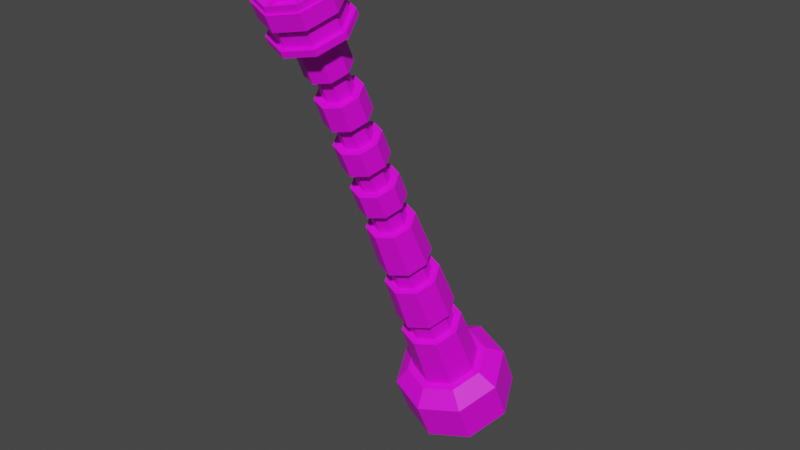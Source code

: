 # Source: settingsObject.blend  (saved by Blender 4.3.34; exported with 4.5.12 LTS)
import bpy
from mathutils import Matrix  # noqa: F401  (used for matrix-valued properties, if any)

bpy.ops.wm.read_factory_settings(use_empty=True)
scene = bpy.context.scene
scene.name = 'Scene'

# ---- collections
col_collection = bpy.data.collections.new('Collection'); scene.collection.children.link(col_collection)

# ---- images (referenced by path relative to the original .blend; pixels are not part of the script)
import os
ASSET_DIR = os.environ.get("B2B_ASSET_DIR", "")  # directory of the original .blend (textures are referenced by path, not embedded)
HERE = os.path.dirname(os.path.abspath(__file__))  # packed textures are extracted next to this script under _unpacked/

def load_image(name, relpath, width, height, colorspace="sRGB"):
    """Load a texture the original file referenced (path relative to the .blend, or extracted next to this script)."""
    p = next((c for c in (os.path.join(HERE, relpath), os.path.join(ASSET_DIR, relpath)) if relpath and os.path.exists(c)), "")
    if p:
        img = bpy.data.images.load(p, check_existing=True)
        img.name = name
    else:  # same state as the original file: an image datablock whose file is absent (Cycles renders it pink)
        img = bpy.data.images.new(name, width, height)
        img.source = "FILE"
        img.filepath = "//" + (relpath or name)
    img.colorspace_settings.name = colorspace
    return img
img_fullcoloratlas_png_001 = load_image('fullColorAtlas.png.001', 'texture/fullColorAtlas.png', 1024, 1024, 'sRGB')

# ---- materials (node trees are filled in below, after node groups)
mat_gc = bpy.data.materials.new('gc')

# ---- node groups
ng_smooth_by_angle_001 = bpy.data.node_groups.new('Smooth by Angle.001', 'GeometryNodeTree')
_s = ng_smooth_by_angle_001.interface.new_socket(name='Mesh', in_out='OUTPUT', socket_type='NodeSocketGeometry')
_s = ng_smooth_by_angle_001.interface.new_socket(name='Mesh', in_out='INPUT', socket_type='NodeSocketGeometry')
_s = ng_smooth_by_angle_001.interface.new_socket(name='Angle', in_out='INPUT', socket_type='NodeSocketFloat')
_s.subtype = 'ANGLE'
_s.default_value = 0.5236
_s.min_value = 0.0
_s.max_value = 3.142
_s.description = 'Maximum face angle for smooth edges'
_s = ng_smooth_by_angle_001.interface.new_socket(name='Ignore Sharpness', in_out='INPUT', socket_type='NodeSocketBool')
_s.force_non_field = True
ng_smooth_by_angle_001.description = 'Set the sharpness of mesh edges based on the angle between the neighboring faces'
ng_smooth_by_angle_001.is_modifier = True
_N = ng_smooth_by_angle_001.nodes; _L = ng_smooth_by_angle_001.links
n0 = _N.new('GeometryNodeSetShadeSmooth'); n0.name = 'Set Shade Smooth'; n0.location = (120, -80)
n0.domain = 'EDGE'
n1 = _N.new('GeometryNodeSetShadeSmooth'); n1.name = 'Set Shade Smooth.001'; n1.location = (300, -80)
n2 = _N.new('NodeGroupOutput'); n2.name = 'Group Output'; n2.location = (480, -80)
n3 = _N.new('GeometryNodeInputMeshEdgeAngle'); n3.name = 'Edge Angle'; n3.location = (-440, -240)
n4 = _N.new('NodeGroupInput'); n4.name = 'Group Input'; n4.location = (-80, -80)
n5 = _N.new('GeometryNodeInputEdgeSmooth'); n5.name = 'Is Edge Smooth'; n5.location = (-260, -120)
n6 = _N.new('GeometryNodeInputShadeSmooth'); n6.name = 'Is Shade Smooth'; n6.location = (-440, -397)
n7 = _N.new('FunctionNodeCompare'); n7.name = 'Compare'; n7.location = (-260, -260)
n7.operation = 'LESS_EQUAL'
n7.inputs[6].default_value = (0.0, 0.0, 0.0, 0.0)
n7.inputs[7].default_value = (0.0, 0.0, 0.0, 0.0)
n8 = _N.new('FunctionNodeBooleanMath'); n8.name = 'Boolean Math.001'; n8.location = (-80, -260)
n9 = _N.new('NodeGroupInput'); n9.name = 'Group Input.001'; n9.location = (-440, -329)
n10 = _N.new('NodeGroupInput'); n10.name = 'Group Input.002'; n10.location = (-259, -189)
n11 = _N.new('FunctionNodeBooleanMath'); n11.name = 'Boolean Math'; n11.location = (-80, -149)
n11.operation = 'OR'
n12 = _N.new('FunctionNodeBooleanMath'); n12.name = 'Boolean Math.002'; n12.location = (-260, -380)
n12.operation = 'OR'
n13 = _N.new('NodeGroupInput'); n13.name = 'Group Input.003'; n13.location = (-440, -460)
_L.new(n3.outputs[0], n7.inputs[0])
_L.new(n1.outputs[0], n2.inputs[0])
_L.new(n9.outputs[1], n7.inputs[1])
_L.new(n7.outputs[0], n8.inputs[0])
_L.new(n4.outputs[0], n0.inputs[0])
_L.new(n0.outputs[0], n1.inputs[0])
_L.new(n8.outputs[0], n0.inputs[2])
_L.new(n10.outputs[2], n11.inputs[1])
_L.new(n5.outputs[0], n11.inputs[0])
_L.new(n11.outputs[0], n0.inputs[1])
_L.new(n13.outputs[2], n12.inputs[1])
_L.new(n6.outputs[0], n12.inputs[0])
_L.new(n12.outputs[0], n8.inputs[1])
n2.is_active_output = True

# ---- material node trees
mat_gc.use_nodes = True; mat_gc.node_tree.nodes.clear()
_N = mat_gc.node_tree.nodes; _L = mat_gc.node_tree.links
n0 = _N.new('ShaderNodeBsdfPrincipled'); n0.name = 'Principled BSDF'; n0.location = (10, 300)
n0.distribution = 'GGX'
n0.subsurface_method = 'RANDOM_WALK_SKIN'
n0.inputs[3].default_value = 1.45
n0.inputs[27].default_value = (0.0, 0.0, 0.0, 1.0)
n0.inputs[28].default_value = 1.0
n1 = _N.new('ShaderNodeOutputMaterial'); n1.name = 'Material Output'; n1.location = (300, 300)
n2 = _N.new('ShaderNodeTexImage'); n2.name = 'Image Texture'; n2.location = (-383, 258)
n2.image = img_fullcoloratlas_png_001
n2.interpolation = 'Closest'
_L.new(n0.outputs[0], n1.inputs[0])
_L.new(n2.outputs[0], n0.inputs[0])
n1.is_active_output = True

# ---- world
world_world = bpy.data.worlds.new('World'); scene.world = world_world
world_world.use_nodes = True; world_world.node_tree.nodes.clear()
_N = world_world.node_tree.nodes; _L = world_world.node_tree.links
n0 = _N.new('ShaderNodeOutputWorld'); n0.name = 'World Output'; n0.location = (300, 300)
n1 = _N.new('ShaderNodeBackground'); n1.name = 'Background'; n1.location = (10, 300)
n1.inputs[0].default_value = (0.05088, 0.05088, 0.05088, 1.0)
_L.new(n1.outputs[0], n0.inputs[0])
n0.is_active_output = True
world_world.color = (0.05088, 0.05088, 0.05088)
world_world.use_sun_shadow = False
world_world.sun_shadow_jitter_overblur = 0.0

# ---- meshes
me_cylinder_009 = bpy.data.meshes.new('Cylinder.009')
me_cylinder_009.from_pydata([(0.02169, 0.01975, 0.008961), (0.02169, -0.01975, -0.008961), (-0.02169, -0.01975, -0.008961), (-0.02169, 0.01975, 0.008961), (0.03067, -1.192e-07, 0.0), (-0.03067, 1.192e-07, 1.192e-07), (-9.375e-08, -0.02793, -0.01267), (9.385e-08, 0.02793, 0.01267), (0.01783, -0.01373, 0.03027), (0.01261, -0.02521, 0.02506), (-0.01783, -0.01373, 0.03027), (-0.01261, -0.002255, 0.03548), (-4.977e-08, -0.02997, 0.02291), (-0.01261, -0.02521, 0.02506), (5.927e-08, 0.002499, 0.03764), (0.01261, -0.002255, 0.03548), (-0.005521, -0.07182, 0.1717), (-0.005627, -0.06616, 0.1594), (0.005096, -0.09455, 0.2207), (0.005202, -0.08889, 0.2085), (0.005308, -0.08319, 0.1962), (0.005414, -0.07753, 0.184), (0.005521, -0.07182, 0.1717), (0.005627, -0.06616, 0.1594), (0.007629, -0.1007, 0.2403), (-0.007629, -0.1007, 0.2403), (-2.003e-07, -0.1174, 0.2327), (0.01079, -0.1076, 0.2372), (-1.343e-07, -0.09778, 0.2416), (-0.007629, -0.1145, 0.234), (0.007628, -0.1145, 0.234), (-0.01079, -0.1076, 0.2372), (0.01364, -0.09522, 0.2429), (0.01351, -0.1019, 0.2573), (-0.01364, -0.09522, 0.2429), (-0.01351, -0.1019, 0.2573), (0.01911, -0.1142, 0.2517), (0.01351, -0.1265, 0.2461), (-0.01911, -0.1142, 0.2517), (-2.398e-07, -0.1316, 0.2438), (-0.01351, -0.1265, 0.2461), (-1.446e-07, -0.0968, 0.2596), (-2.32e-07, -0.1252, 0.2293), (0.01929, -0.1076, 0.2372), (-1.285e-07, -0.09008, 0.2452), (-0.01364, -0.1201, 0.2316), (0.01364, -0.1201, 0.2316), (-0.01929, -0.1076, 0.2372), (0.01184, -0.0982, 0.2451), (0.01177, -0.1021, 0.2536), (-1.452e-07, -0.09769, 0.2556), (-1.358e-07, -0.09373, 0.2471), (-0.01184, -0.0982, 0.2451), (-0.01177, -0.1021, 0.2536), (-0.01664, -0.1128, 0.2487), (-0.01674, -0.109, 0.2402), (0.01354, -0.1005, 0.2543), (0.01361, -0.0966, 0.2458), (-0.01354, -0.1005, 0.2543), (-0.01361, -0.0966, 0.2458), (-2.382e-07, -0.1303, 0.2408), (-2.336e-07, -0.1265, 0.2323), (0.01915, -0.1129, 0.2487), (0.01925, -0.109, 0.2402), (-1.318e-07, -0.09146, 0.2482), (-1.413e-07, -0.09542, 0.2566), (-0.01361, -0.1214, 0.2346), (-0.01354, -0.1252, 0.2431), (0.01361, -0.1214, 0.2346), (0.01354, -0.1252, 0.2431), (-0.01925, -0.109, 0.2402), (-0.01915, -0.1129, 0.2487), (-0.01184, -0.1198, 0.2353), (-0.01177, -0.1236, 0.2438), (0.01184, -0.1198, 0.2353), (0.01177, -0.1236, 0.2438), (-2.331e-07, -0.128, 0.2418), (-2.281e-07, -0.1242, 0.2333), (0.01664, -0.1128, 0.2487), (0.01674, -0.109, 0.2402), (-0.0128, -0.1279, 0.2509), (-0.0181, -0.1163, 0.2562), (0.0128, -0.1046, 0.2615), (0.0181, -0.1163, 0.2562), (0.0128, -0.1279, 0.2509), (-0.0128, -0.1046, 0.2615), (-2.38e-07, -0.1327, 0.2488), (-1.472e-07, -0.09977, 0.2637), (0.01911, -0.1163, 0.2562), (0.01351, -0.1286, 0.2507), (-0.01911, -0.1163, 0.2562), (-0.01351, -0.104, 0.2618), (-2.409e-07, -0.1337, 0.2484), (-0.01351, -0.1286, 0.2507), (-1.457e-07, -0.09886, 0.2641), (0.01351, -0.104, 0.2618), (0.01061, -0.1177, 0.2594), (0.007504, -0.1245, 0.2563), (-0.01061, -0.1177, 0.2594), (-0.007504, -0.1108, 0.2625), (-2.136e-07, -0.1273, 0.255), (-0.007504, -0.1245, 0.2563), (-1.487e-07, -0.108, 0.2638), (0.007504, -0.1108, 0.2625), (-1.813e-07, -0.1177, 0.2594), (-0.0128, -0.1294, 0.2542), (-0.0181, -0.1177, 0.2594), (0.0128, -0.1061, 0.2647), (0.0181, -0.1177, 0.2594), (-2.388e-07, -0.1342, 0.252), (0.0128, -0.1294, 0.2542), (-1.479e-07, -0.1012, 0.2669), (-0.0128, -0.1061, 0.2647), (0.01111, -0.1184, 0.2591), (0.008379, -0.1244, 0.2564), (0.01254, -0.1282, 0.2547), (0.01699, -0.1184, 0.2591), (0.007329, -0.1253, 0.2559), (0.0007421, -0.1278, 0.2548), (0.0007421, -0.1332, 0.2524), (0.01149, -0.1291, 0.2543), (-0.0007425, -0.117, 0.2597), (-0.0007425, -0.109, 0.2633), (-0.006936, -0.1114, 0.2622), (-0.009501, -0.117, 0.2597), (-0.0007426, -0.1263, 0.2554), (-0.0007425, -0.1184, 0.2591), (-0.009501, -0.1184, 0.2591), (-0.006936, -0.124, 0.2565), (0.006935, -0.124, 0.2565), (0.009501, -0.1184, 0.2591), (0.0007422, -0.1184, 0.2591), (0.0007421, -0.1263, 0.2554), (0.009501, -0.117, 0.2597), (0.006935, -0.1114, 0.2622), (0.0007422, -0.109, 0.2633), (0.0007422, -0.117, 0.2597), (-0.00838, -0.1244, 0.2564), (-0.01111, -0.1184, 0.2591), (-0.01699, -0.1184, 0.2591), (-0.01254, -0.1282, 0.2547), (0.008379, -0.111, 0.2624), (0.01111, -0.117, 0.2597), (0.01699, -0.117, 0.2597), (0.01254, -0.1072, 0.2642), (-0.00733, -0.1101, 0.2628), (-0.0007425, -0.1076, 0.264), (-0.0007425, -0.1022, 0.2665), (-0.01149, -0.1063, 0.2646), (-0.01111, -0.117, 0.2597), (-0.00838, -0.111, 0.2624), (-0.01254, -0.1072, 0.2642), (-0.01699, -0.117, 0.2597), (-0.0007426, -0.1278, 0.2548), (-0.00733, -0.1253, 0.2559), (-0.01149, -0.1291, 0.2543), (-0.0007426, -0.1332, 0.2524), (0.0007422, -0.1076, 0.264), (0.007329, -0.1101, 0.2628), (0.01149, -0.1063, 0.2646), (0.0007422, -0.1022, 0.2665), (0.01114, -0.1173, 0.2567), (0.008407, -0.1233, 0.254), (0.01702, -0.1173, 0.2568), (0.01257, -0.1271, 0.2524), (0.007341, -0.1243, 0.2536), (0.0007536, -0.1268, 0.2525), (0.0115, -0.1281, 0.2519), (0.0007536, -0.1322, 0.2501), (-0.0007425, -0.108, 0.261), (-0.0007425, -0.116, 0.2574), (-0.009501, -0.116, 0.2574), (-0.006936, -0.1103, 0.2599), (-0.0007425, -0.1173, 0.2567), (-0.0007426, -0.1253, 0.2531), (-0.006936, -0.1229, 0.2542), (-0.009501, -0.1173, 0.2567), (0.009501, -0.1173, 0.2567), (0.006935, -0.1229, 0.2542), (0.0007422, -0.1253, 0.2531), (0.0007422, -0.1173, 0.2567), (0.006936, -0.1103, 0.2599), (0.009501, -0.116, 0.2574), (0.0007422, -0.116, 0.2574), (0.0007422, -0.108, 0.261), (-0.008407, -0.1233, 0.254), (-0.01114, -0.1173, 0.2567), (-0.01257, -0.1271, 0.2524), (-0.01702, -0.1173, 0.2568), (0.008407, -0.1099, 0.2601), (0.01114, -0.1159, 0.2574), (0.01257, -0.1062, 0.2619), (0.01702, -0.116, 0.2574), (-0.007341, -0.109, 0.2605), (-0.0007539, -0.1065, 0.2617), (-0.0115, -0.1052, 0.2623), (-0.0007539, -0.1012, 0.2642), (-0.01114, -0.1159, 0.2574), (-0.008407, -0.1099, 0.2601), (-0.01702, -0.116, 0.2574), (-0.01257, -0.1062, 0.2619), (-0.000754, -0.1268, 0.2525), (-0.007341, -0.1243, 0.2536), (-0.000754, -0.1322, 0.2501), (-0.0115, -0.1281, 0.2519), (0.0007537, -0.1065, 0.2617), (0.007341, -0.109, 0.2605), (0.0007537, -0.1012, 0.2642), (0.0115, -0.1052, 0.2623), (-0.005202, -0.09837, 0.2042), (-0.005096, -0.1038, 0.2165), (-1.733e-07, -0.1058, 0.2156), (-1.62e-07, -0.1003, 0.2033), (-0.005414, -0.08739, 0.1795), (-0.005309, -0.09286, 0.1918), (-1.54e-07, -0.09486, 0.1909), (-1.428e-07, -0.08943, 0.1786), (-0.005627, -0.07641, 0.1548), (-0.005521, -0.08188, 0.1671), (-1.35e-07, -0.08396, 0.1662), (-1.239e-07, -0.07853, 0.1538), (0.005202, -0.09837, 0.2042), (0.005096, -0.1038, 0.2165), (0.007207, -0.09919, 0.2186), (0.007356, -0.09363, 0.2064), (0.005414, -0.08739, 0.1795), (0.005308, -0.09286, 0.1918), (0.007507, -0.08802, 0.194), (0.007657, -0.08246, 0.1817), (0.005627, -0.07641, 0.1548), (0.005521, -0.08188, 0.1671), (0.007808, -0.07685, 0.1694), (0.007957, -0.07129, 0.1571), (0.008514, -0.06009, 0.1324), (0.008109, -0.06565, 0.1447), (-1.053e-07, -0.06784, 0.1289), (-1.155e-07, -0.07304, 0.1413), (0.005734, -0.07087, 0.1423), (0.00602, -0.06557, 0.13), (-0.005734, -0.07087, 0.1423), (-0.006021, -0.06557, 0.13), (0.00602, -0.05461, 0.1349), (0.005734, -0.06043, 0.1471), (-5.494e-08, -0.05827, 0.148), (-4.51e-08, -0.05234, 0.136), (-0.00602, -0.05461, 0.1349), (-0.005734, -0.06043, 0.1471), (-0.00811, -0.06565, 0.1447), (-0.008514, -0.06009, 0.1324), (0.01191, -0.0657, 0.1448), (0.01232, -0.06014, 0.1325), (0.008425, -0.05803, 0.1483), (0.008711, -0.0522, 0.1361), (-4.266e-08, -0.04892, 0.1376), (-5.409e-08, -0.05485, 0.1497), (-0.008425, -0.05803, 0.1483), (-0.008711, -0.0522, 0.1361), (-1.27e-07, -0.07655, 0.1399), (-1.18e-07, -0.07136, 0.1275), (-0.008711, -0.06807, 0.1289), (-0.008425, -0.07337, 0.1413), (0.008711, -0.06807, 0.1289), (0.008425, -0.07337, 0.1413), (-0.01232, -0.06014, 0.1325), (-0.01192, -0.0657, 0.1448), (0.01116, -0.09365, 0.2064), (0.01101, -0.09921, 0.2187), (0.01146, -0.08248, 0.1818), (0.01131, -0.08804, 0.194), (0.01176, -0.0713, 0.1572), (0.01161, -0.07687, 0.1694), (-1.182e-07, -0.08918, 0.2232), (-1.076e-07, -0.08348, 0.211), (-9.686e-08, -0.07774, 0.1987), (-8.621e-08, -0.07204, 0.1865), (-7.548e-08, -0.06629, 0.1742), (-6.482e-08, -0.06059, 0.162), (-0.007788, -0.1063, 0.2154), (-0.007894, -0.1008, 0.2031), (-0.008001, -0.09533, 0.1907), (-0.008106, -0.08986, 0.1784), (-0.008213, -0.08435, 0.166), (-0.008319, -0.07888, 0.1537), (0.007788, -0.1063, 0.2154), (0.007894, -0.1008, 0.2031), (0.008, -0.09533, 0.1907), (0.008106, -0.08986, 0.1784), (0.008213, -0.08435, 0.166), (0.008319, -0.07888, 0.1537), (-0.01101, -0.09921, 0.2187), (-0.01116, -0.09365, 0.2064), (-0.01131, -0.08804, 0.194), (-0.01146, -0.08248, 0.1818), (-0.01161, -0.07687, 0.1694), (-0.01176, -0.0713, 0.1572), (0.008319, -0.06373, 0.1606), (0.008213, -0.06939, 0.1728), (0.008106, -0.07509, 0.1851), (0.008, -0.08075, 0.1973), (0.007894, -0.08646, 0.2097), (0.007788, -0.09212, 0.2219), (-0.008319, -0.06373, 0.1606), (-0.008213, -0.06939, 0.1728), (-0.008106, -0.07509, 0.1851), (-0.008001, -0.08075, 0.1973), (-0.007894, -0.08646, 0.2097), (-0.007788, -0.09212, 0.2219), (-1.368e-07, -0.08202, 0.1523), (-1.465e-07, -0.08745, 0.1646), (-1.563e-07, -0.09292, 0.177), (-1.661e-07, -0.09834, 0.1894), (-1.759e-07, -0.1038, 0.2018), (-1.856e-07, -0.1092, 0.2141), (0.01427, -0.04374, 0.09641), (0.01361, -0.0493, 0.1087), (0.01621, -0.02735, 0.06028), (0.01555, -0.03291, 0.07253), (-1.886e-08, -0.03691, 0.1143), (-6.646e-09, -0.03075, 0.1023), (1.715e-08, -0.01875, 0.07896), (2.937e-08, -0.01259, 0.06697), (-0.009621, -0.05806, 0.1047), (-0.01009, -0.05293, 0.09224), (-0.011, -0.04292, 0.06799), (-0.01146, -0.03779, 0.05554), (0.00962, -0.05806, 0.1047), (0.01009, -0.05293, 0.09224), (0.011, -0.04292, 0.06799), (0.01146, -0.03779, 0.05554), (-0.01361, -0.0493, 0.1087), (-0.01427, -0.04374, 0.09641), (-0.01555, -0.03291, 0.07253), (-0.01621, -0.02735, 0.06028), (0.01146, -0.01691, 0.06501), (0.011, -0.02289, 0.07707), (0.01009, -0.03456, 0.1006), (0.00962, -0.04054, 0.1126), (-0.01146, -0.01691, 0.06501), (-0.011, -0.02289, 0.07707), (-0.01009, -0.03456, 0.1006), (-0.009621, -0.04054, 0.1126), (-6.979e-08, -0.04211, 0.05358), (-7.797e-08, -0.04707, 0.06611), (-9.39e-08, -0.05673, 0.09052), (-1.021e-07, -0.06169, 0.103), (-7.649e-08, -0.06974, 0.1726), (-6.725e-08, -0.06404, 0.1604), (-0.005414, -0.07753, 0.184), (-0.005309, -0.08319, 0.1962), (-9.787e-08, -0.08119, 0.1971), (-8.864e-08, -0.07549, 0.1849), (-0.005202, -0.08889, 0.2085), (-0.005096, -0.09455, 0.2207), (-1.194e-07, -0.09263, 0.2216), (-1.103e-07, -0.08693, 0.2094), (-0.007808, -0.07685, 0.1694), (-0.007957, -0.07129, 0.1571), (-0.007507, -0.08802, 0.194), (-0.007657, -0.08246, 0.1817), (-0.007207, -0.09919, 0.2186), (-0.007357, -0.09363, 0.2064), (0.01241, -0.02727, 0.06011), (0.01175, -0.03283, 0.07236), (0.008307, -0.0404, 0.06893), (0.008774, -0.03526, 0.05648), (0.01046, -0.04367, 0.09624), (0.009803, -0.04922, 0.1085), (0.006932, -0.05554, 0.1056), (0.007398, -0.0504, 0.09318), (-5.017e-08, -0.03857, 0.05498), (-6.321e-08, -0.04353, 0.06751), (-0.008307, -0.0404, 0.06893), (-0.008774, -0.03526, 0.05648), (-8.259e-08, -0.05319, 0.09192), (-9.172e-08, -0.05815, 0.1044), (-0.006932, -0.05554, 0.1056), (-0.007398, -0.0504, 0.09318), (0.008774, -0.01928, 0.06373), (0.008307, -0.02527, 0.07579), (0.007398, -0.03693, 0.0993), (0.006932, -0.04291, 0.1114), (-0.008774, -0.01928, 0.06373), (-0.008307, -0.02527, 0.07579), (7.342e-09, -0.02213, 0.07721), (2.011e-08, -0.01597, 0.06523), (-0.007398, -0.03693, 0.0993), (-0.006932, -0.04291, 0.1114), (-1.986e-08, -0.0403, 0.1125), (-9.336e-09, -0.03414, 0.1006), (-0.01175, -0.03283, 0.07236), (-0.01241, -0.02727, 0.06011), (-0.009803, -0.04922, 0.1085), (-0.01046, -0.04367, 0.09624), (0.03067, -0.01038, 0.02287), (0.02187, -0.01373, 0.03027), (0.01547, -0.02782, 0.02388), (0.02169, -0.03013, 0.01391), (-0.03067, -0.01038, 0.02287), (-0.02187, -0.01373, 0.03027), (-0.01547, 0.0003501, 0.03666), (-0.02169, 0.009374, 0.03183), (-9.017e-08, -0.03831, 0.0102), (-6.213e-08, -0.03365, 0.02123), (-0.01547, -0.02782, 0.02388), (-0.02169, -0.03013, 0.01391), (9.743e-08, 0.01756, 0.03554), (7.165e-08, 0.006184, 0.03931), (0.01547, 0.00035, 0.03666), (0.02169, 0.009374, 0.03183)], [], [(4, 0, 408, 393), (407, 406, 14, 15), (395, 394, 8, 9), (2, 6, 401, 404), (399, 398, 10, 11), (7, 3, 400, 405), (398, 403, 13, 10), (406, 399, 11, 14), (402, 395, 9, 12), (403, 402, 12, 13), (394, 407, 15, 8), (28, 25, 34, 44), (26, 30, 46, 42), (6, 1, 396, 401), (5, 2, 404, 397), (0, 7, 405, 408), (3, 5, 397, 400), (40, 39, 92, 93), (36, 33, 95, 88), (31, 29, 45, 47), (39, 37, 89, 92), (24, 28, 44, 32), (35, 38, 90, 91), (255, 264, 294, 301), (251, 254, 276, 295), (283, 266, 27, 30), (257, 262, 288, 307), (340, 329, 263, 256), (262, 249, 269, 288), (260, 257, 307, 282), (314, 336, 252, 250), (304, 291, 290, 305), (273, 304, 305, 272), (279, 310, 311, 278), (310, 285, 284, 311), (298, 273, 272, 299), (270, 296, 297, 267), (291, 279, 278, 290), (268, 298, 299, 265), (47, 45, 66, 70), (42, 46, 68, 61), (32, 44, 64, 57), (34, 47, 70, 59), (45, 42, 61, 66), (54, 53, 52, 55), (43, 32, 57, 63), (44, 34, 59, 64), (27, 24, 32, 43), (33, 41, 94, 95), (38, 40, 93, 90), (29, 26, 42, 45), (41, 35, 91, 94), (30, 27, 43, 46), (37, 36, 88, 89), (25, 31, 47, 34), (60, 69, 37, 39), (58, 71, 38, 35), (71, 67, 40, 38), (46, 43, 63, 68), (65, 58, 35, 41), (62, 56, 33, 36), (67, 60, 39, 40), (69, 62, 36, 37), (61, 68, 74, 77), (66, 61, 77, 72), (60, 67, 73, 76), (65, 56, 49, 50), (69, 60, 76, 75), (63, 57, 48, 79), (59, 70, 55, 52), (70, 66, 72, 55), (56, 65, 41, 33), (50, 49, 48, 51), (73, 54, 55, 72), (75, 76, 77, 74), (53, 50, 51, 52), (49, 78, 79, 48), (76, 73, 72, 77), (78, 75, 74, 79), (57, 64, 51, 48), (62, 69, 75, 78), (58, 65, 50, 53), (68, 63, 79, 74), (71, 58, 53, 54), (64, 59, 52, 51), (67, 71, 54, 73), (56, 62, 78, 49), (80, 86, 109, 105), (83, 82, 107, 108), (86, 84, 110, 109), (85, 81, 106, 112), (82, 87, 111, 107), (81, 80, 105, 106), (87, 85, 112, 111), (84, 83, 108, 110), (83, 84, 89, 88), (81, 85, 91, 90), (86, 80, 93, 92), (87, 82, 95, 94), (82, 83, 88, 95), (80, 81, 90, 93), (84, 86, 92, 89), (85, 87, 94, 91), (142, 143, 192, 190), (124, 121, 170, 171), (144, 141, 189, 191), (115, 116, 163, 164), (135, 136, 183, 184), (121, 122, 169, 170), (155, 156, 203, 204), (141, 142, 190, 189), (114, 115, 164, 162), (134, 135, 184, 181), (154, 155, 204, 202), (116, 113, 161, 163), (96, 97, 114, 113), (97, 110, 115, 114), (110, 108, 116, 115), (108, 96, 113, 116), (97, 100, 118, 117), (100, 109, 119, 118), (109, 110, 120, 119), (110, 97, 117, 120), (104, 102, 122, 121), (102, 99, 123, 122), (99, 98, 124, 123), (98, 104, 121, 124), (100, 104, 126, 125), (104, 98, 127, 126), (98, 101, 128, 127), (101, 100, 125, 128), (97, 96, 130, 129), (96, 104, 131, 130), (104, 100, 132, 131), (100, 97, 129, 132), (96, 103, 134, 133), (103, 102, 135, 134), (102, 104, 136, 135), (104, 96, 133, 136), (101, 98, 138, 137), (98, 106, 139, 138), (106, 105, 140, 139), (105, 101, 137, 140), (103, 96, 142, 141), (96, 108, 143, 142), (108, 107, 144, 143), (107, 103, 141, 144), (99, 102, 146, 145), (102, 111, 147, 146), (111, 112, 148, 147), (112, 99, 145, 148), (98, 99, 150, 149), (99, 112, 151, 150), (112, 106, 152, 151), (106, 98, 149, 152), (100, 101, 154, 153), (101, 105, 155, 154), (105, 109, 156, 155), (109, 100, 153, 156), (102, 103, 158, 157), (103, 107, 159, 158), (107, 111, 160, 159), (111, 102, 157, 160), (161, 162, 164, 163), (165, 166, 168, 167), (170, 169, 172, 171), (174, 173, 176, 175), (178, 177, 180, 179), (182, 181, 184, 183), (185, 186, 188, 187), (189, 190, 192, 191), (193, 194, 196, 195), (197, 198, 200, 199), (201, 202, 204, 203), (205, 206, 208, 207), (122, 123, 172, 169), (149, 150, 198, 197), (129, 130, 177, 178), (143, 144, 191, 192), (123, 124, 171, 172), (152, 149, 197, 199), (132, 129, 178, 179), (150, 151, 200, 198), (130, 131, 180, 177), (157, 158, 206, 205), (137, 138, 186, 185), (151, 152, 199, 200), (117, 118, 166, 165), (131, 132, 179, 180), (160, 157, 205, 207), (140, 137, 185, 187), (120, 117, 165, 167), (158, 159, 208, 206), (138, 139, 188, 186), (118, 119, 168, 166), (145, 146, 194, 193), (159, 160, 207, 208), (125, 126, 173, 174), (139, 140, 187, 188), (119, 120, 167, 168), (148, 145, 193, 195), (128, 125, 174, 175), (146, 147, 196, 194), (126, 127, 176, 173), (153, 154, 202, 201), (133, 134, 181, 182), (147, 148, 195, 196), (113, 114, 162, 161), (127, 128, 175, 176), (156, 153, 201, 203), (136, 133, 182, 183), (336, 317, 253, 252), (271, 306, 25, 28), (266, 300, 24, 27), (344, 325, 261, 258), (312, 283, 30, 26), (293, 281, 280, 292), (325, 314, 250, 261), (287, 270, 267, 286), (285, 268, 265, 284), (317, 340, 256, 253), (277, 312, 26, 29), (296, 275, 274, 297), (264, 260, 282, 294), (306, 289, 31, 25), (308, 287, 286, 309), (329, 321, 259, 263), (281, 308, 309, 280), (289, 277, 29, 31), (254, 255, 301, 276), (275, 302, 303, 274), (300, 271, 28, 24), (321, 344, 258, 259), (316, 334, 335, 313), (302, 293, 292, 303), (334, 319, 318, 335), (8, 15, 333, 315), (342, 327, 326, 343), (10, 13, 324, 332), (9, 8, 315, 328), (327, 316, 313, 326), (331, 323, 322, 330), (15, 14, 320, 333), (338, 331, 330, 339), (12, 9, 328, 341), (13, 12, 341, 324), (323, 342, 343, 322), (14, 11, 337, 320), (319, 338, 339, 318), (247, 246, 245, 248), (11, 10, 332, 337), (332, 324, 372, 390), (288, 269, 232, 229), (267, 297, 21, 228), (342, 323, 371, 370), (298, 268, 227, 20), (279, 291, 357, 214), (323, 331, 389, 371), (270, 287, 230, 231), (294, 282, 217, 356), (326, 313, 365, 368), (343, 326, 368, 373), (269, 295, 23, 232), (325, 344, 374, 367), (261, 250, 233, 238), (296, 270, 231, 22), (281, 293, 355, 218), (314, 325, 367, 366), (341, 328, 364, 369), (249, 262, 237, 234), (311, 284, 221, 212), (327, 342, 370, 363), (259, 258, 235, 240), (278, 311, 212, 209), (283, 312, 211, 222), (328, 315, 361, 364), (318, 339, 385, 388), (257, 260, 239, 236), (309, 286, 225, 216), (250, 252, 241, 233), (312, 277, 210, 211), (285, 310, 215, 226), (316, 327, 363, 362), (340, 317, 387, 386), (307, 288, 229, 220), (251, 249, 234, 242), (280, 309, 216, 213), (287, 308, 219, 230), (305, 290, 360, 351), (320, 337, 381, 384), (253, 256, 245, 244), (272, 305, 351, 354), (289, 306, 352, 359), (255, 254, 243, 246), (310, 279, 214, 215), (303, 292, 358, 347), (338, 319, 383, 382), (258, 261, 238, 235), (306, 271, 353, 352), (249, 251, 295, 269), (243, 242, 241, 244), (239, 247, 248, 240), (237, 236, 235, 238), (246, 243, 244, 245), (242, 234, 233, 241), (236, 239, 240, 235), (234, 237, 238, 233), (231, 230, 229, 232), (227, 226, 225, 228), (223, 222, 221, 224), (219, 218, 217, 220), (215, 214, 213, 216), (211, 210, 209, 212), (22, 231, 232, 23), (20, 227, 228, 21), (18, 223, 224, 19), (16, 345, 346, 17), (348, 349, 350, 347), (352, 353, 354, 351), (230, 219, 220, 229), (226, 215, 216, 225), (222, 211, 212, 221), (218, 355, 356, 217), (214, 357, 358, 213), (210, 359, 360, 209), (345, 22, 23, 346), (349, 20, 21, 350), (353, 18, 19, 354), (355, 16, 17, 356), (357, 348, 347, 358), (359, 352, 351, 360), (362, 363, 364, 361), (366, 367, 368, 365), (370, 371, 372, 369), (374, 375, 376, 373), (378, 362, 361, 377), (380, 366, 365, 379), (382, 383, 384, 381), (386, 387, 388, 385), (363, 370, 369, 364), (367, 374, 373, 368), (371, 389, 390, 372), (375, 391, 392, 376), (383, 378, 377, 384), (387, 380, 379, 388), (389, 382, 381, 390), (391, 386, 385, 392), (264, 255, 246, 247), (292, 280, 213, 358), (321, 329, 391, 375), (324, 341, 369, 372), (277, 289, 359, 210), (300, 266, 223, 18), (268, 285, 226, 227), (256, 263, 248, 245), (265, 299, 19, 224), (330, 322, 376, 392), (344, 321, 375, 374), (290, 278, 209, 360), (286, 267, 228, 225), (319, 334, 378, 383), (254, 251, 242, 243), (275, 296, 22, 345), (302, 275, 345, 16), (333, 320, 384, 377), (322, 343, 373, 376), (295, 276, 346, 23), (266, 283, 222, 223), (317, 336, 380, 387), (252, 253, 244, 241), (273, 298, 20, 349), (276, 301, 17, 346), (335, 318, 388, 379), (334, 316, 362, 378), (297, 274, 350, 21), (284, 265, 224, 221), (331, 338, 382, 389), (260, 264, 247, 239), (315, 333, 377, 361), (271, 300, 18, 353), (304, 273, 349, 348), (337, 332, 390, 381), (263, 259, 240, 248), (299, 272, 354, 19), (308, 281, 218, 219), (329, 340, 386, 391), (336, 314, 366, 380), (293, 302, 16, 355), (274, 303, 347, 350), (339, 330, 392, 385), (262, 257, 236, 237), (313, 335, 379, 365), (301, 294, 356, 17), (282, 307, 220, 217), (291, 304, 348, 357), (394, 395, 396, 393), (398, 399, 400, 397), (402, 403, 404, 401), (406, 407, 408, 405), (407, 394, 393, 408), (403, 398, 397, 404), (395, 402, 401, 396), (399, 406, 405, 400), (1, 4, 393, 396)])
me_cylinder_009.polygons.foreach_set('use_smooth', [True] * 404)
_uv = me_cylinder_009.uv_layers.new(name='UVMap')
_uv.uv.foreach_set('vector', [0.1378, 0.8312, 0.1378, 0.8312, 0.1378, 0.8312, 0.1378, 0.8312, 0.1378, 0.8312, 0.1378, 0.8312, 0.1378, 0.8312, 0.1378, 0.8312, 0.1378, 0.8312, 0.1378, 0.8312, 0.1378, 0.8312, 0.1378, 0.8312, 0.1378, 0.8312, 0.1378, 0.8312, 0.1378, 0.8312, 0.1378, 0.8312, 0.1378, 0.8312, 0.1378, 0.8312, 0.1378, 0.8312, 0.1378, 0.8312, 0.1378, 0.8312, 0.1378, 0.8312, 0.1378, 0.8312, 0.1378, 0.8312, 0.1378, 0.8312, 0.1378, 0.8312, 0.1378, 0.8312, 0.1378, 0.8312, 0.1378, 0.8312, 0.1378, 0.8312, 0.1378, 0.8312, 0.1378, 0.8312, 0.1378, 0.8312, 0.1378, 0.8312, 0.1378, 0.8312, 0.1378, 0.8312, 0.1378, 0.8312, 0.1378, 0.8312, 0.1378, 0.8312, 0.1378, 0.8312, 0.1378, 0.8312, 0.1378, 0.8312, 0.1378, 0.8312, 0.1378, 0.8312, 0.1606, 0.8391, 0.1606, 0.8391, 0.1606, 0.8391, 0.1606, 0.8391, 0.1606, 0.8391, 0.1606, 0.8391, 0.1606, 0.8391, 0.1606, 0.8391, 0.1378, 0.8312, 0.1378, 0.8312, 0.1378, 0.8312, 0.1378, 0.8312, 0.1378, 0.8312, 0.1378, 0.8312, 0.1378, 0.8312, 0.1378, 0.8312, 0.1378, 0.8312, 0.1378, 0.8312, 0.1378, 0.8312, 0.1378, 0.8312, 0.1378, 0.8312, 0.1378, 0.8312, 0.1378, 0.8312, 0.1378, 0.8312, 0.1606, 0.8391, 0.1606, 0.8391, 0.1606, 0.8391, 0.1606, 0.8391, 0.1606, 0.8391, 0.1606, 0.8391, 0.1606, 0.8391, 0.1606, 0.8391, 0.1606, 0.8391, 0.1606, 0.8391, 0.1606, 0.8391, 0.1606, 0.8391, 0.1606, 0.8391, 0.1606, 0.8391, 0.1606, 0.8391, 0.1606, 0.8391, 0.1606, 0.8391, 0.1606, 0.8391, 0.1606, 0.8391, 0.1606, 0.8391, 0.1606, 0.8391, 0.1606, 0.8391, 0.1606, 0.8391, 0.1606, 0.8391, 0.1448, 0.8476, 0.1448, 0.8476, 0.1448, 0.8476, 0.1448, 0.8476, 0.1448, 0.8476, 0.1448, 0.8476, 0.1448, 0.8476, 0.1448, 0.8476, 0.1448, 0.8476, 0.1448, 0.8476, 0.1448, 0.8476, 0.1448, 0.8476, 0.1448, 0.8476, 0.1448, 0.8476, 0.1448, 0.8476, 0.1448, 0.8476, 0.1448, 0.8476, 0.1448, 0.8476, 0.1448, 0.8476, 0.1448, 0.8476, 0.1448, 0.8476, 0.1448, 0.8476, 0.1448, 0.8476, 0.1448, 0.8476, 0.1448, 0.8476, 0.1448, 0.8476, 0.1448, 0.8476, 0.1448, 0.8476, 0.1448, 0.8476, 0.1448, 0.8476, 0.1448, 0.8476, 0.1448, 0.8476, 0.1448, 0.8476, 0.1448, 0.8476, 0.1448, 0.8476, 0.1448, 0.8476, 0.1448, 0.8476, 0.1448, 0.8476, 0.1448, 0.8476, 0.1448, 0.8476, 0.1448, 0.8476, 0.1448, 0.8476, 0.1448, 0.8476, 0.1448, 0.8476, 0.1448, 0.8476, 0.1448, 0.8476, 0.1448, 0.8476, 0.1448, 0.8476, 0.1448, 0.8476, 0.1448, 0.8476, 0.1448, 0.8476, 0.1448, 0.8476, 0.1448, 0.8476, 0.1448, 0.8476, 0.1448, 0.8476, 0.1448, 0.8476, 0.1448, 0.8476, 0.1448, 0.8476, 0.1448, 0.8476, 0.1448, 0.8476, 0.1448, 0.8476, 0.1448, 0.8476, 0.1448, 0.8476, 0.1448, 0.8476, 0.1606, 0.8391, 0.1606, 0.8391, 0.1606, 0.8391, 0.1606, 0.8391, 0.1606, 0.8391, 0.1606, 0.8391, 0.1606, 0.8391, 0.1606, 0.8391, 0.1606, 0.8391, 0.1606, 0.8391, 0.1606, 0.8391, 0.1606, 0.8391, 0.1606, 0.8391, 0.1606, 0.8391, 0.1606, 0.8391, 0.1606, 0.8391, 0.1606, 0.8391, 0.1606, 0.8391, 0.1606, 0.8391, 0.1606, 0.8391, 0.1606, 0.8607, 0.1606, 0.8607, 0.1606, 0.8607, 0.1606, 0.8607, 0.1606, 0.8391, 0.1606, 0.8391, 0.1606, 0.8391, 0.1606, 0.8391, 0.1606, 0.8391, 0.1606, 0.8391, 0.1606, 0.8391, 0.1606, 0.8391, 0.1606, 0.8391, 0.1606, 0.8391, 0.1606, 0.8391, 0.1606, 0.8391, 0.1606, 0.8391, 0.1606, 0.8391, 0.1606, 0.8391, 0.1606, 0.8391, 0.1606, 0.8391, 0.1606, 0.8391, 0.1606, 0.8391, 0.1606, 0.8391, 0.1606, 0.8391, 0.1606, 0.8391, 0.1606, 0.8391, 0.1606, 0.8391, 0.1606, 0.8391, 0.1606, 0.8391, 0.1606, 0.8391, 0.1606, 0.8391, 0.1606, 0.8391, 0.1606, 0.8391, 0.1606, 0.8391, 0.1606, 0.8391, 0.1606, 0.8391, 0.1606, 0.8391, 0.1606, 0.8391, 0.1606, 0.8391, 0.1606, 0.8391, 0.1606, 0.8391, 0.1606, 0.8391, 0.1606, 0.8391, 0.1606, 0.8391, 0.1606, 0.8391, 0.1606, 0.8391, 0.1606, 0.8391, 0.1606, 0.8391, 0.1606, 0.8391, 0.1606, 0.8391, 0.1606, 0.8391, 0.1606, 0.8391, 0.1606, 0.8391, 0.1606, 0.8391, 0.1606, 0.8391, 0.1606, 0.8391, 0.1606, 0.8391, 0.1606, 0.8391, 0.1606, 0.8391, 0.1606, 0.8391, 0.1606, 0.8391, 0.1606, 0.8391, 0.1606, 0.8391, 0.1606, 0.8391, 0.1606, 0.8391, 0.1606, 0.8391, 0.1606, 0.8391, 0.1606, 0.8391, 0.1606, 0.8391, 0.1606, 0.8391, 0.1606, 0.8391, 0.1606, 0.8391, 0.1606, 0.8391, 0.1606, 0.8391, 0.1606, 0.8391, 0.1606, 0.854, 0.1606, 0.854, 0.1606, 0.854, 0.1606, 0.854, 0.1606, 0.854, 0.1606, 0.854, 0.1606, 0.854, 0.1606, 0.854, 0.1606, 0.854, 0.1606, 0.854, 0.1606, 0.854, 0.1606, 0.854, 0.1606, 0.854, 0.1606, 0.854, 0.1606, 0.854, 0.1606, 0.854, 0.1606, 0.854, 0.1606, 0.854, 0.1606, 0.854, 0.1606, 0.854, 0.1606, 0.854, 0.1606, 0.854, 0.1606, 0.854, 0.1606, 0.854, 0.1606, 0.854, 0.1606, 0.854, 0.1606, 0.854, 0.1606, 0.854, 0.1606, 0.854, 0.1606, 0.854, 0.1606, 0.854, 0.1606, 0.854, 0.1606, 0.8391, 0.1606, 0.8391, 0.1606, 0.8391, 0.1606, 0.8391, 0.1606, 0.8607, 0.1606, 0.8607, 0.1606, 0.8607, 0.1606, 0.8607, 0.1606, 0.8607, 0.1606, 0.8607, 0.1606, 0.8607, 0.1606, 0.8607, 0.1606, 0.8607, 0.1606, 0.8607, 0.1606, 0.8607, 0.1606, 0.8607, 0.1606, 0.8607, 0.1606, 0.8607, 0.1606, 0.8607, 0.1606, 0.8607, 0.1606, 0.8607, 0.1606, 0.8607, 0.1606, 0.8607, 0.1606, 0.8607, 0.1606, 0.8607, 0.1606, 0.8607, 0.1606, 0.8607, 0.1606, 0.8607, 0.1606, 0.8607, 0.1606, 0.8607, 0.1606, 0.8607, 0.1606, 0.8607, 0.1606, 0.854, 0.1606, 0.854, 0.1606, 0.854, 0.1606, 0.854, 0.1606, 0.854, 0.1606, 0.854, 0.1606, 0.854, 0.1606, 0.854, 0.1606, 0.854, 0.1606, 0.854, 0.1606, 0.854, 0.1606, 0.854, 0.1606, 0.854, 0.1606, 0.854, 0.1606, 0.854, 0.1606, 0.854, 0.1606, 0.854, 0.1606, 0.854, 0.1606, 0.854, 0.1606, 0.854, 0.1606, 0.854, 0.1606, 0.854, 0.1606, 0.854, 0.1606, 0.854, 0.1606, 0.854, 0.1606, 0.854, 0.1606, 0.854, 0.1606, 0.854, 0.1606, 0.854, 0.1606, 0.854, 0.1606, 0.854, 0.1606, 0.854, 0.1606, 0.8391, 0.1606, 0.8391, 0.1606, 0.8391, 0.1606, 0.8391, 0.1606, 0.8391, 0.1606, 0.8391, 0.1606, 0.8391, 0.1606, 0.8391, 0.1606, 0.8391, 0.1606, 0.8391, 0.1606, 0.8391, 0.1606, 0.8391, 0.1606, 0.8391, 0.1606, 0.8391, 0.1606, 0.8391, 0.1606, 0.8391, 0.1606, 0.8391, 0.1606, 0.8391, 0.1606, 0.8391, 0.1606, 0.8391, 0.1606, 0.8391, 0.1606, 0.8391, 0.1606, 0.8391, 0.1606, 0.8391, 0.1606, 0.8391, 0.1606, 0.8391, 0.1606, 0.8391, 0.1606, 0.8391, 0.1606, 0.8391, 0.1606, 0.8391, 0.1606, 0.8391, 0.1606, 0.8391, 0.1606, 0.8391, 0.1606, 0.8391, 0.1606, 0.8391, 0.1606, 0.8391, 0.1606, 0.8391, 0.1606, 0.8391, 0.1606, 0.8391, 0.1606, 0.8391, 0.1606, 0.8391, 0.1606, 0.8391, 0.1606, 0.8391, 0.1606, 0.8391, 0.1606, 0.8391, 0.1606, 0.8391, 0.1606, 0.8391, 0.1606, 0.8391, 0.1606, 0.8391, 0.1606, 0.8391, 0.1606, 0.8391, 0.1606, 0.8391, 0.1606, 0.8391, 0.1606, 0.8391, 0.1606, 0.8391, 0.1606, 0.8391, 0.1606, 0.8391, 0.1606, 0.8391, 0.1606, 0.8391, 0.1606, 0.8391, 0.1606, 0.8391, 0.1606, 0.8391, 0.1606, 0.8391, 0.1606, 0.8391, 0.1681, 0.8391, 0.1681, 0.8391, 0.1681, 0.8391, 0.1681, 0.8391, 0.1681, 0.8391, 0.1681, 0.8391, 0.1681, 0.8391, 0.1681, 0.8391, 0.1681, 0.8391, 0.1681, 0.8391, 0.1681, 0.8391, 0.1681, 0.8391, 0.1681, 0.8391, 0.1681, 0.8391, 0.1681, 0.8391, 0.1681, 0.8391, 0.1681, 0.8391, 0.1681, 0.8391, 0.1681, 0.8391, 0.1681, 0.8391, 0.1681, 0.8391, 0.1681, 0.8391, 0.1681, 0.8391, 0.1681, 0.8391, 0.1681, 0.8391, 0.1681, 0.8391, 0.1681, 0.8391, 0.1681, 0.8391, 0.1681, 0.8391, 0.1681, 0.8391, 0.1681, 0.8391, 0.1681, 0.8391, 0.1681, 0.8391, 0.1681, 0.8391, 0.1681, 0.8391, 0.1681, 0.8391, 0.1681, 0.8391, 0.1681, 0.8391, 0.1681, 0.8391, 0.1681, 0.8391, 0.1681, 0.8391, 0.1681, 0.8391, 0.1681, 0.8391, 0.1681, 0.8391, 0.1681, 0.8391, 0.1681, 0.8391, 0.1681, 0.8391, 0.1681, 0.8391, 0.1606, 0.8391, 0.1606, 0.8391, 0.1606, 0.8391, 0.1606, 0.8391, 0.1606, 0.8391, 0.1606, 0.8391, 0.1606, 0.8391, 0.1606, 0.8391, 0.1606, 0.8391, 0.1606, 0.8391, 0.1606, 0.8391, 0.1606, 0.8391, 0.1606, 0.8391, 0.1606, 0.8391, 0.1606, 0.8391, 0.1606, 0.8391, 0.1606, 0.8391, 0.1606, 0.8391, 0.1606, 0.8391, 0.1606, 0.8391, 0.1606, 0.8391, 0.1606, 0.8391, 0.1606, 0.8391, 0.1606, 0.8391, 0.1606, 0.8391, 0.1606, 0.8391, 0.1606, 0.8391, 0.1606, 0.8391, 0.1606, 0.8391, 0.1606, 0.8391, 0.1606, 0.8391, 0.1606, 0.8391, 0.1606, 0.8391, 0.1606, 0.8391, 0.1606, 0.8391, 0.1606, 0.8391, 0.1606, 0.8391, 0.1606, 0.8391, 0.1606, 0.8391, 0.1606, 0.8391, 0.1606, 0.8391, 0.1606, 0.8391, 0.1606, 0.8391, 0.1606, 0.8391, 0.1606, 0.8391, 0.1606, 0.8391, 0.1606, 0.8391, 0.1606, 0.8391, 0.1606, 0.8391, 0.1606, 0.8391, 0.1606, 0.8391, 0.1606, 0.8391, 0.1606, 0.8391, 0.1606, 0.8391, 0.1606, 0.8391, 0.1606, 0.8391, 0.1606, 0.8391, 0.1606, 0.8391, 0.1606, 0.8391, 0.1606, 0.8391, 0.1606, 0.8391, 0.1606, 0.8391, 0.1606, 0.8391, 0.1606, 0.8391, 0.1606, 0.8391, 0.1606, 0.8391, 0.1606, 0.8391, 0.1606, 0.8391, 0.1606, 0.8391, 0.1606, 0.8391, 0.1606, 0.8391, 0.1606, 0.8391, 0.1606, 0.8391, 0.1606, 0.8391, 0.1606, 0.8391, 0.1606, 0.8391, 0.1606, 0.8391, 0.1606, 0.8391, 0.1606, 0.8391, 0.1606, 0.8391, 0.1606, 0.8391, 0.1606, 0.8391, 0.1606, 0.8391, 0.1606, 0.8391, 0.1606, 0.8391, 0.1606, 0.8391, 0.1606, 0.8391, 0.1606, 0.8391, 0.1606, 0.8391, 0.1606, 0.8391, 0.1606, 0.8391, 0.1606, 0.8391, 0.1606, 0.8391, 0.1606, 0.8391, 0.1606, 0.8391, 0.1606, 0.8391, 0.1606, 0.8391, 0.1606, 0.8391, 0.1606, 0.8391, 0.1606, 0.8391, 0.1606, 0.8391, 0.1606, 0.8391, 0.1606, 0.8391, 0.1606, 0.8391, 0.1606, 0.8391, 0.1606, 0.8391, 0.1606, 0.8391, 0.1606, 0.8391, 0.1606, 0.8391, 0.1606, 0.8391, 0.1606, 0.8391, 0.1606, 0.8391, 0.1606, 0.8391, 0.1606, 0.8391, 0.1606, 0.8391, 0.1606, 0.8391, 0.1606, 0.8391, 0.1606, 0.8391, 0.1606, 0.8391, 0.1606, 0.8391, 0.1606, 0.8391, 0.1606, 0.8391, 0.1606, 0.8391, 0.1606, 0.8391, 0.1606, 0.8391, 0.1606, 0.8391, 0.1606, 0.8391, 0.1606, 0.8391, 0.1606, 0.8391, 0.1606, 0.8391, 0.1606, 0.8391, 0.1606, 0.8391, 0.1606, 0.8391, 0.1606, 0.8391, 0.1606, 0.8391, 0.1606, 0.8391, 0.1606, 0.8391, 0.1606, 0.8391, 0.1606, 0.8391, 0.1606, 0.8391, 0.1606, 0.8391, 0.1606, 0.8391, 0.1606, 0.8391, 0.1606, 0.8391, 0.1606, 0.8391, 0.1606, 0.8391, 0.1606, 0.8391, 0.1606, 0.8391, 0.1606, 0.8391, 0.1606, 0.8391, 0.1606, 0.8391, 0.1606, 0.8391, 0.1606, 0.8391, 0.1606, 0.8391, 0.1606, 0.8391, 0.1606, 0.8391, 0.1606, 0.8391, 0.1606, 0.8391, 0.1606, 0.8391, 0.1606, 0.8391, 0.1606, 0.8391, 0.1606, 0.8391, 0.1606, 0.8391, 0.1606, 0.8391, 0.1606, 0.8391, 0.1606, 0.8391, 0.1606, 0.8391, 0.1606, 0.8391, 0.1606, 0.8391, 0.1606, 0.8391, 0.1606, 0.8391, 0.1606, 0.8391, 0.1606, 0.8391, 0.1606, 0.8391, 0.1606, 0.8391, 0.1606, 0.8391, 0.1606, 0.8391, 0.1606, 0.8391, 0.1606, 0.8391, 0.1606, 0.8391, 0.1606, 0.8391, 0.1606, 0.8391, 0.1606, 0.8391, 0.1606, 0.8391, 0.1606, 0.8391, 0.1606, 0.8391, 0.1606, 0.8391, 0.1606, 0.8391, 0.1606, 0.8391, 0.1606, 0.8391, 0.1606, 0.8391, 0.1606, 0.8391, 0.1681, 0.8483, 0.1681, 0.8483, 0.1681, 0.8483, 0.1681, 0.8483, 0.1681, 0.8483, 0.1681, 0.8483, 0.1681, 0.8483, 0.1681, 0.8483, 0.1681, 0.8483, 0.1681, 0.8483, 0.1681, 0.8483, 0.1681, 0.8483, 0.1681, 0.8483, 0.1681, 0.8483, 0.1681, 0.8483, 0.1681, 0.8483, 0.1681, 0.8483, 0.1681, 0.8483, 0.1681, 0.8483, 0.1681, 0.8483, 0.1681, 0.8483, 0.1681, 0.8483, 0.1681, 0.8483, 0.1681, 0.8483, 0.1681, 0.8483, 0.1681, 0.8483, 0.1681, 0.8483, 0.1681, 0.8483, 0.1681, 0.8483, 0.1681, 0.8483, 0.1681, 0.8483, 0.1681, 0.8483, 0.1681, 0.8483, 0.1681, 0.8483, 0.1681, 0.8483, 0.1681, 0.8483, 0.1681, 0.8483, 0.1681, 0.8483, 0.1681, 0.8483, 0.1681, 0.8483, 0.1681, 0.8483, 0.1681, 0.8483, 0.1681, 0.8483, 0.1681, 0.8483, 0.1681, 0.8483, 0.1681, 0.8483, 0.1681, 0.8483, 0.1681, 0.8483, 0.1681, 0.8391, 0.1681, 0.8391, 0.1681, 0.8391, 0.1681, 0.8391, 0.1681, 0.8391, 0.1681, 0.8391, 0.1681, 0.8391, 0.1681, 0.8391, 0.1681, 0.8391, 0.1681, 0.8391, 0.1681, 0.8391, 0.1681, 0.8391, 0.1681, 0.8391, 0.1681, 0.8391, 0.1681, 0.8391, 0.1681, 0.8391, 0.1681, 0.8391, 0.1681, 0.8391, 0.1681, 0.8391, 0.1681, 0.8391, 0.1681, 0.8391, 0.1681, 0.8391, 0.1681, 0.8391, 0.1681, 0.8391, 0.1681, 0.8391, 0.1681, 0.8391, 0.1681, 0.8391, 0.1681, 0.8391, 0.1681, 0.8391, 0.1681, 0.8391, 0.1681, 0.8391, 0.1681, 0.8391, 0.1681, 0.8391, 0.1681, 0.8391, 0.1681, 0.8391, 0.1681, 0.8391, 0.1681, 0.8391, 0.1681, 0.8391, 0.1681, 0.8391, 0.1681, 0.8391, 0.1681, 0.8391, 0.1681, 0.8391, 0.1681, 0.8391, 0.1681, 0.8391, 0.1681, 0.8391, 0.1681, 0.8391, 0.1681, 0.8391, 0.1681, 0.8391, 0.1681, 0.8391, 0.1681, 0.8391, 0.1681, 0.8391, 0.1681, 0.8391, 0.1681, 0.8391, 0.1681, 0.8391, 0.1681, 0.8391, 0.1681, 0.8391, 0.1681, 0.8391, 0.1681, 0.8391, 0.1681, 0.8391, 0.1681, 0.8391, 0.1681, 0.8391, 0.1681, 0.8391, 0.1681, 0.8391, 0.1681, 0.8391, 0.1681, 0.8391, 0.1681, 0.8391, 0.1681, 0.8391, 0.1681, 0.8391, 0.1681, 0.8391, 0.1681, 0.8391, 0.1681, 0.8391, 0.1681, 0.8391, 0.1681, 0.8391, 0.1681, 0.8391, 0.1681, 0.8391, 0.1681, 0.8391, 0.1681, 0.8391, 0.1681, 0.8391, 0.1681, 0.8391, 0.1681, 0.8391, 0.1681, 0.8391, 0.1681, 0.8391, 0.1681, 0.8391, 0.1681, 0.8391, 0.1681, 0.8391, 0.1681, 0.8391, 0.1681, 0.8391, 0.1681, 0.8391, 0.1681, 0.8391, 0.1681, 0.8391, 0.1681, 0.8391, 0.1681, 0.8391, 0.1681, 0.8391, 0.1681, 0.8391, 0.1681, 0.8391, 0.1681, 0.8391, 0.1681, 0.8391, 0.1681, 0.8391, 0.1681, 0.8391, 0.1681, 0.8391, 0.1681, 0.8391, 0.1681, 0.8391, 0.1681, 0.8391, 0.1681, 0.8391, 0.1681, 0.8391, 0.1681, 0.8391, 0.1681, 0.8391, 0.1681, 0.8391, 0.1681, 0.8391, 0.1681, 0.8391, 0.1681, 0.8391, 0.1681, 0.8391, 0.1681, 0.8391, 0.1681, 0.8391, 0.1681, 0.8391, 0.1681, 0.8391, 0.1681, 0.8391, 0.1681, 0.8391, 0.1681, 0.8391, 0.1681, 0.8391, 0.1681, 0.8391, 0.1681, 0.8391, 0.1681, 0.8391, 0.1681, 0.8391, 0.1681, 0.8391, 0.1681, 0.8391, 0.1681, 0.8391, 0.1681, 0.8391, 0.1681, 0.8391, 0.1681, 0.8391, 0.1681, 0.8391, 0.1681, 0.8391, 0.1681, 0.8391, 0.1681, 0.8391, 0.1681, 0.8391, 0.1681, 0.8391, 0.1681, 0.8391, 0.1681, 0.8391, 0.1681, 0.8391, 0.1681, 0.8391, 0.1681, 0.8391, 0.1681, 0.8391, 0.1681, 0.8391, 0.1681, 0.8391, 0.1448, 0.8476, 0.1448, 0.8476, 0.1448, 0.8476, 0.1448, 0.8476, 0.1448, 0.8476, 0.1448, 0.8476, 0.1448, 0.8476, 0.1448, 0.8476, 0.1448, 0.8476, 0.1448, 0.8476, 0.1448, 0.8476, 0.1448, 0.8476, 0.1448, 0.8476, 0.1448, 0.8476, 0.1448, 0.8476, 0.1448, 0.8476, 0.1448, 0.8476, 0.1448, 0.8476, 0.1448, 0.8476, 0.1448, 0.8476, 0.1448, 0.8476, 0.1448, 0.8476, 0.1448, 0.8476, 0.1448, 0.8476, 0.1448, 0.8476, 0.1448, 0.8476, 0.1448, 0.8476, 0.1448, 0.8476, 0.1448, 0.8476, 0.1448, 0.8476, 0.1448, 0.8476, 0.1448, 0.8476, 0.1448, 0.8476, 0.1448, 0.8476, 0.1448, 0.8476, 0.1448, 0.8476, 0.1448, 0.8476, 0.1448, 0.8476, 0.1448, 0.8476, 0.1448, 0.8476, 0.1448, 0.8476, 0.1448, 0.8476, 0.1448, 0.8476, 0.1448, 0.8476, 0.1448, 0.8476, 0.1448, 0.8476, 0.1448, 0.8476, 0.1448, 0.8476, 0.1448, 0.8476, 0.1448, 0.8476, 0.1448, 0.8476, 0.1448, 0.8476, 0.1448, 0.8476, 0.1448, 0.8476, 0.1448, 0.8476, 0.1448, 0.8476, 0.1448, 0.8476, 0.1448, 0.8476, 0.1448, 0.8476, 0.1448, 0.8476, 0.1448, 0.8476, 0.1448, 0.8476, 0.1448, 0.8476, 0.1448, 0.8476, 0.1448, 0.8476, 0.1448, 0.8476, 0.1448, 0.8476, 0.1448, 0.8476, 0.1448, 0.8476, 0.1448, 0.8476, 0.1448, 0.8476, 0.1448, 0.8476, 0.1448, 0.8476, 0.1448, 0.8476, 0.1448, 0.8476, 0.1448, 0.8476, 0.1448, 0.8476, 0.1448, 0.8476, 0.1448, 0.8476, 0.1448, 0.8476, 0.1448, 0.8476, 0.1448, 0.8476, 0.1448, 0.8476, 0.1448, 0.8476, 0.1448, 0.8476, 0.1448, 0.8476, 0.1448, 0.8476, 0.1448, 0.8476, 0.1448, 0.8476, 0.1448, 0.8476, 0.1448, 0.8476, 0.1448, 0.8476, 0.1448, 0.8476, 0.1448, 0.8476, 0.1448, 0.8476, 0.1448, 0.8476, 0.1448, 0.8476, 0.1448, 0.8476, 0.1448, 0.8476, 0.1448, 0.8476, 0.1378, 0.8312, 0.1378, 0.8312, 0.1378, 0.8312, 0.1378, 0.8312, 0.1448, 0.8476, 0.1448, 0.8476, 0.1448, 0.8476, 0.1448, 0.8476, 0.1378, 0.8312, 0.1378, 0.8312, 0.1378, 0.8312, 0.1378, 0.8312, 0.1378, 0.8312, 0.1378, 0.8312, 0.1378, 0.8312, 0.1378, 0.8312, 0.1448, 0.8476, 0.1448, 0.8476, 0.1448, 0.8476, 0.1448, 0.8476, 0.1448, 0.8476, 0.1448, 0.8476, 0.1448, 0.8476, 0.1448, 0.8476, 0.1378, 0.8312, 0.1378, 0.8312, 0.1378, 0.8312, 0.1378, 0.8312, 0.1448, 0.8476, 0.1448, 0.8476, 0.1448, 0.8476, 0.1448, 0.8476, 0.1378, 0.8312, 0.1378, 0.8312, 0.1378, 0.8312, 0.1378, 0.8312, 0.1378, 0.8312, 0.1378, 0.8312, 0.1378, 0.8312, 0.1378, 0.8312, 0.1448, 0.8476, 0.1448, 0.8476, 0.1448, 0.8476, 0.1448, 0.8476, 0.1378, 0.8312, 0.1378, 0.8312, 0.1378, 0.8312, 0.1378, 0.8312, 0.1448, 0.8476, 0.1448, 0.8476, 0.1448, 0.8476, 0.1448, 0.8476, 0.1378, 0.8312, 0.1378, 0.8312, 0.1378, 0.8312, 0.1378, 0.8312, 0.1378, 0.8312, 0.1378, 0.8312, 0.1378, 0.8312, 0.1378, 0.8312, 0.1378, 0.8312, 0.1378, 0.8312, 0.1378, 0.8312, 0.1378, 0.8312, 0.1448, 0.8476, 0.1448, 0.8476, 0.1448, 0.8476, 0.1448, 0.8476, 0.1448, 0.8476, 0.1448, 0.8476, 0.1448, 0.8476, 0.1448, 0.8476, 0.1448, 0.8476, 0.1448, 0.8476, 0.1448, 0.8476, 0.1448, 0.8476, 0.1448, 0.8476, 0.1448, 0.8476, 0.1448, 0.8476, 0.1448, 0.8476, 0.1448, 0.8476, 0.1448, 0.8476, 0.1448, 0.8476, 0.1448, 0.8476, 0.1448, 0.8476, 0.1448, 0.8476, 0.1448, 0.8476, 0.1448, 0.8476, 0.1448, 0.8476, 0.1448, 0.8476, 0.1448, 0.8476, 0.1448, 0.8476, 0.1448, 0.8476, 0.1448, 0.8476, 0.1448, 0.8476, 0.1448, 0.8476, 0.1448, 0.8476, 0.1448, 0.8476, 0.1448, 0.8476, 0.1448, 0.8476, 0.1448, 0.8476, 0.1448, 0.8476, 0.1448, 0.8476, 0.1448, 0.8476, 0.1448, 0.8476, 0.1448, 0.8476, 0.1448, 0.8476, 0.1448, 0.8476, 0.1448, 0.8476, 0.1448, 0.8476, 0.1448, 0.8476, 0.1448, 0.8476, 0.1448, 0.8476, 0.1448, 0.8476, 0.1448, 0.8476, 0.1448, 0.8476, 0.1448, 0.8476, 0.1448, 0.8476, 0.1448, 0.8476, 0.1448, 0.8476, 0.1448, 0.8476, 0.1448, 0.8476, 0.1448, 0.8476, 0.1448, 0.8476, 0.1448, 0.8476, 0.1448, 0.8476, 0.1448, 0.8476, 0.1448, 0.8476, 0.1378, 0.8312, 0.1378, 0.8312, 0.1378, 0.8312, 0.1378, 0.8312, 0.1448, 0.8476, 0.1448, 0.8476, 0.1448, 0.8476, 0.1448, 0.8476, 0.1448, 0.8476, 0.1448, 0.8476, 0.1448, 0.8476, 0.1448, 0.8476, 0.1448, 0.8476, 0.1448, 0.8476, 0.1448, 0.8476, 0.1448, 0.8476, 0.1448, 0.8476, 0.1448, 0.8476, 0.1448, 0.8476, 0.1448, 0.8476, 0.1448, 0.8476, 0.1448, 0.8476, 0.1448, 0.8476, 0.1448, 0.8476, 0.1448, 0.8476, 0.1448, 0.8476, 0.1448, 0.8476, 0.1448, 0.8476, 0.1378, 0.8312, 0.1378, 0.8312, 0.1378, 0.8312, 0.1378, 0.8312, 0.1448, 0.8476, 0.1448, 0.8476, 0.1448, 0.8476, 0.1448, 0.8476, 0.1448, 0.8476, 0.1448, 0.8476, 0.1448, 0.8476, 0.1448, 0.8476, 0.1448, 0.8476, 0.1448, 0.8476, 0.1448, 0.8476, 0.1448, 0.8476, 0.1448, 0.8476, 0.1448, 0.8476, 0.1448, 0.8476, 0.1448, 0.8476, 0.1448, 0.8476, 0.1448, 0.8476, 0.1448, 0.8476, 0.1448, 0.8476, 0.1448, 0.8476, 0.1448, 0.8476, 0.1448, 0.8476, 0.1448, 0.8476, 0.1448, 0.8476, 0.1448, 0.8476, 0.1448, 0.8476, 0.1448, 0.8476, 0.1448, 0.8476, 0.1448, 0.8476, 0.1448, 0.8476, 0.1448, 0.8476, 0.1448, 0.8476, 0.1448, 0.8476, 0.1448, 0.8476, 0.1448, 0.8476, 0.1448, 0.8476, 0.1448, 0.8476, 0.1448, 0.8476, 0.1448, 0.8476, 0.1448, 0.8476, 0.1448, 0.8476, 0.1448, 0.8476, 0.1448, 0.8476, 0.1448, 0.8476, 0.1448, 0.8476, 0.1448, 0.8476, 0.1448, 0.8476, 0.1448, 0.8476, 0.1448, 0.8476, 0.1448, 0.8476, 0.1448, 0.8476, 0.1378, 0.8312, 0.1378, 0.8312, 0.1378, 0.8312, 0.1378, 0.8312, 0.1448, 0.8476, 0.1448, 0.8476, 0.1448, 0.8476, 0.1448, 0.8476, 0.1448, 0.8476, 0.1448, 0.8476, 0.1448, 0.8476, 0.1448, 0.8476, 0.1448, 0.8476, 0.1448, 0.8476, 0.1448, 0.8476, 0.1448, 0.8476, 0.1448, 0.8476, 0.1448, 0.8476, 0.1448, 0.8476, 0.1448, 0.8476, 0.1448, 0.8476, 0.1448, 0.8476, 0.1448, 0.8476, 0.1448, 0.8476, 0.1448, 0.8476, 0.1448, 0.8476, 0.1448, 0.8476, 0.1448, 0.8476, 0.1448, 0.8476, 0.1448, 0.8476, 0.1448, 0.8476, 0.1448, 0.8476, 0.1448, 0.8476, 0.1448, 0.8476, 0.1448, 0.8476, 0.1448, 0.8476, 0.1448, 0.8476, 0.1448, 0.8476, 0.1448, 0.8476, 0.1448, 0.8476, 0.1448, 0.8476, 0.1448, 0.8476, 0.1448, 0.8476, 0.1448, 0.8476, 0.1378, 0.8312, 0.1378, 0.8312, 0.1378, 0.8312, 0.1378, 0.8312, 0.1378, 0.8312, 0.1378, 0.8312, 0.1378, 0.8312, 0.1378, 0.8312, 0.1378, 0.8312, 0.1378, 0.8312, 0.1378, 0.8312, 0.1378, 0.8312, 0.1378, 0.8312, 0.1378, 0.8312, 0.1378, 0.8312, 0.1378, 0.8312, 0.1378, 0.8312, 0.1378, 0.8312, 0.1378, 0.8312, 0.1378, 0.8312, 0.1378, 0.8312, 0.1378, 0.8312, 0.1378, 0.8312, 0.1378, 0.8312, 0.1378, 0.8312, 0.1378, 0.8312, 0.1378, 0.8312, 0.1378, 0.8312, 0.1378, 0.8312, 0.1378, 0.8312, 0.1378, 0.8312, 0.1378, 0.8312, 0.1378, 0.8312, 0.1378, 0.8312, 0.1378, 0.8312, 0.1378, 0.8312, 0.1378, 0.8312, 0.1378, 0.8312, 0.1378, 0.8312, 0.1378, 0.8312, 0.1378, 0.8312, 0.1378, 0.8312, 0.1378, 0.8312, 0.1378, 0.8312, 0.1378, 0.8312, 0.1378, 0.8312, 0.1378, 0.8312, 0.1378, 0.8312, 0.1378, 0.8312, 0.1378, 0.8312, 0.1378, 0.8312, 0.1378, 0.8312, 0.1378, 0.8312, 0.1378, 0.8312, 0.1378, 0.8312, 0.1378, 0.8312, 0.1378, 0.8312, 0.1378, 0.8312, 0.1378, 0.8312, 0.1378, 0.8312, 0.1378, 0.8312, 0.1378, 0.8312, 0.1378, 0.8312, 0.1378, 0.8312, 0.1378, 0.8312, 0.1378, 0.8312, 0.1378, 0.8312, 0.1378, 0.8312, 0.1378, 0.8312, 0.1378, 0.8312, 0.1378, 0.8312, 0.1378, 0.8312, 0.1378, 0.8312, 0.1378, 0.8312, 0.1378, 0.8312, 0.1378, 0.8312, 0.1378, 0.8312, 0.1378, 0.8312, 0.1378, 0.8312, 0.1378, 0.8312, 0.1378, 0.8312, 0.1378, 0.8312, 0.1378, 0.8312, 0.1378, 0.8312, 0.1378, 0.8312, 0.1378, 0.8312, 0.1378, 0.8312, 0.1378, 0.8312, 0.1378, 0.8312, 0.1378, 0.8312, 0.1378, 0.8312, 0.1378, 0.8312, 0.1378, 0.8312, 0.1378, 0.8312, 0.1378, 0.8312, 0.1378, 0.8312, 0.1378, 0.8312, 0.1378, 0.8312, 0.1378, 0.8312, 0.1378, 0.8312, 0.1378, 0.8312, 0.1378, 0.8312, 0.1378, 0.8312, 0.1378, 0.8312, 0.1378, 0.8312, 0.1378, 0.8312, 0.1378, 0.8312, 0.1378, 0.8312, 0.1378, 0.8312, 0.1378, 0.8312, 0.1378, 0.8312, 0.1378, 0.8312, 0.1378, 0.8312, 0.1378, 0.8312, 0.1378, 0.8312, 0.1378, 0.8312, 0.1378, 0.8312, 0.1378, 0.8312, 0.1378, 0.8312, 0.1378, 0.8312, 0.1378, 0.8312, 0.1378, 0.8312, 0.1378, 0.8312, 0.1378, 0.8312, 0.1378, 0.8312, 0.1378, 0.8312, 0.1378, 0.8312, 0.1378, 0.8312, 0.1378, 0.8312, 0.1378, 0.8312, 0.1378, 0.8312, 0.1378, 0.8312, 0.1378, 0.8312, 0.1378, 0.8312, 0.1378, 0.8312, 0.1378, 0.8312, 0.1378, 0.8312, 0.1378, 0.8312, 0.1378, 0.8312, 0.1378, 0.8312, 0.1378, 0.8312, 0.1378, 0.8312, 0.1378, 0.8312, 0.1378, 0.8312, 0.1378, 0.8312, 0.1378, 0.8312, 0.1378, 0.8312, 0.1378, 0.8312, 0.1378, 0.8312, 0.1378, 0.8312, 0.1378, 0.8312, 0.1378, 0.8312, 0.1378, 0.8312, 0.1378, 0.8312, 0.1378, 0.8312, 0.1378, 0.8312, 0.1378, 0.8312, 0.1378, 0.8312, 0.1378, 0.8312, 0.1378, 0.8312, 0.1378, 0.8312, 0.1378, 0.8312, 0.1378, 0.8312, 0.1378, 0.8312, 0.1378, 0.8312, 0.1378, 0.8312, 0.1378, 0.8312, 0.1378, 0.8312, 0.1378, 0.8312, 0.1378, 0.8312, 0.1378, 0.8312, 0.1378, 0.8312, 0.1378, 0.8312, 0.1378, 0.8312, 0.1378, 0.8312, 0.1378, 0.8312, 0.1378, 0.8312, 0.1378, 0.8312, 0.1378, 0.8312, 0.1378, 0.8312, 0.1378, 0.8312, 0.1378, 0.8312, 0.1378, 0.8312, 0.1378, 0.8312, 0.1378, 0.8312, 0.1378, 0.8312, 0.1378, 0.8312, 0.1378, 0.8312, 0.1448, 0.8476, 0.1448, 0.8476, 0.1448, 0.8476, 0.1448, 0.8476, 0.1448, 0.8476, 0.1448, 0.8476, 0.1448, 0.8476, 0.1448, 0.8476, 0.1448, 0.8476, 0.1448, 0.8476, 0.1448, 0.8476, 0.1448, 0.8476, 0.1378, 0.8312, 0.1378, 0.8312, 0.1378, 0.8312, 0.1378, 0.8312, 0.1448, 0.8476, 0.1448, 0.8476, 0.1448, 0.8476, 0.1448, 0.8476, 0.1448, 0.8476, 0.1448, 0.8476, 0.1448, 0.8476, 0.1448, 0.8476, 0.1448, 0.8476, 0.1448, 0.8476, 0.1448, 0.8476, 0.1448, 0.8476, 0.1448, 0.8476, 0.1448, 0.8476, 0.1448, 0.8476, 0.1448, 0.8476, 0.1448, 0.8476, 0.1448, 0.8476, 0.1448, 0.8476, 0.1448, 0.8476, 0.1448, 0.8476, 0.1448, 0.8476, 0.1448, 0.8476, 0.1448, 0.8476, 0.1448, 0.8476, 0.1448, 0.8476, 0.1448, 0.8476, 0.1448, 0.8476, 0.1448, 0.8476, 0.1448, 0.8476, 0.1448, 0.8476, 0.1448, 0.8476, 0.1448, 0.8476, 0.1448, 0.8476, 0.1448, 0.8476, 0.1448, 0.8476, 0.1448, 0.8476, 0.1448, 0.8476, 0.1448, 0.8476, 0.1448, 0.8476, 0.1448, 0.8476, 0.1448, 0.8476, 0.1448, 0.8476, 0.1448, 0.8476, 0.1448, 0.8476, 0.1448, 0.8476, 0.1448, 0.8476, 0.1448, 0.8476, 0.1448, 0.8476, 0.1448, 0.8476, 0.1448, 0.8476, 0.1448, 0.8476, 0.1378, 0.8312, 0.1378, 0.8312, 0.1378, 0.8312, 0.1378, 0.8312, 0.1448, 0.8476, 0.1448, 0.8476, 0.1448, 0.8476, 0.1448, 0.8476, 0.1448, 0.8476, 0.1448, 0.8476, 0.1448, 0.8476, 0.1448, 0.8476, 0.1448, 0.8476, 0.1448, 0.8476, 0.1448, 0.8476, 0.1448, 0.8476, 0.1448, 0.8476, 0.1448, 0.8476, 0.1448, 0.8476, 0.1448, 0.8476, 0.1448, 0.8476, 0.1448, 0.8476, 0.1448, 0.8476, 0.1448, 0.8476, 0.1448, 0.8476, 0.1448, 0.8476, 0.1448, 0.8476, 0.1448, 0.8476, 0.1448, 0.8476, 0.1448, 0.8476, 0.1448, 0.8476, 0.1448, 0.8476, 0.1448, 0.8476, 0.1448, 0.8476, 0.1448, 0.8476, 0.1448, 0.8476, 0.1448, 0.8476, 0.1448, 0.8476, 0.1448, 0.8476, 0.1448, 0.8476, 0.1448, 0.8476, 0.1448, 0.8476, 0.1448, 0.8476, 0.1448, 0.8476, 0.1448, 0.8476, 0.1448, 0.8476, 0.1448, 0.8476, 0.1448, 0.8476, 0.1448, 0.8476, 0.1448, 0.8476, 0.1448, 0.8476, 0.1448, 0.8476, 0.1448, 0.8476, 0.1448, 0.8476, 0.1448, 0.8476, 0.1448, 0.8476, 0.1378, 0.8312, 0.1378, 0.8312, 0.1378, 0.8312, 0.1378, 0.8312, 0.1448, 0.8476, 0.1448, 0.8476, 0.1448, 0.8476, 0.1448, 0.8476, 0.1448, 0.8476, 0.1448, 0.8476, 0.1448, 0.8476, 0.1448, 0.8476, 0.1378, 0.8312, 0.1378, 0.8312, 0.1378, 0.8312, 0.1378, 0.8312, 0.1448, 0.8476, 0.1448, 0.8476, 0.1448, 0.8476, 0.1448, 0.8476, 0.1448, 0.8476, 0.1448, 0.8476, 0.1448, 0.8476, 0.1448, 0.8476, 0.1448, 0.8476, 0.1448, 0.8476, 0.1448, 0.8476, 0.1448, 0.8476, 0.1448, 0.8476, 0.1448, 0.8476, 0.1448, 0.8476, 0.1448, 0.8476, 0.1448, 0.8476, 0.1448, 0.8476, 0.1448, 0.8476, 0.1448, 0.8476, 0.1448, 0.8476, 0.1448, 0.8476, 0.1448, 0.8476, 0.1448, 0.8476, 0.1448, 0.8476, 0.1448, 0.8476, 0.1448, 0.8476, 0.1448, 0.8476, 0.1448, 0.8476, 0.1448, 0.8476, 0.1448, 0.8476, 0.1448, 0.8476, 0.1448, 0.8476, 0.1448, 0.8476, 0.1448, 0.8476, 0.1448, 0.8476, 0.1448, 0.8476, 0.1448, 0.8476, 0.1448, 0.8476, 0.1448, 0.8476, 0.1448, 0.8476, 0.1448, 0.8476, 0.1448, 0.8476, 0.1448, 0.8476, 0.1448, 0.8476, 0.1448, 0.8476, 0.1448, 0.8476, 0.1448, 0.8476, 0.1448, 0.8476, 0.1448, 0.8476, 0.1448, 0.8476, 0.1448, 0.8476, 0.1378, 0.8312, 0.1378, 0.8312, 0.1378, 0.8312, 0.1378, 0.8312, 0.1378, 0.8312, 0.1378, 0.8312, 0.1378, 0.8312, 0.1378, 0.8312, 0.1378, 0.8312, 0.1378, 0.8312, 0.1378, 0.8312, 0.1378, 0.8312, 0.1378, 0.8312, 0.1378, 0.8312, 0.1378, 0.8312, 0.1378, 0.8312, 0.1378, 0.8312, 0.1378, 0.8312, 0.1378, 0.8312, 0.1378, 0.8312, 0.1378, 0.8312, 0.1378, 0.8312, 0.1378, 0.8312, 0.1378, 0.8312, 0.1378, 0.8312, 0.1378, 0.8312, 0.1378, 0.8312, 0.1378, 0.8312, 0.1378, 0.8312, 0.1378, 0.8312, 0.1378, 0.8312, 0.1378, 0.8312, 0.1378, 0.8312, 0.1378, 0.8312, 0.1378, 0.8312, 0.1378, 0.8312])
me_cylinder_009.materials.append(mat_gc)
me_cylinder_009.update()

# ---- objects
ob_body_004 = bpy.data.objects.new('body.004', me_cylinder_009)

# ---- transforms, parenting, visibility, modifiers, constraints
ob_body_004.location = (0.0, 0.0, 0.0)
_vg = ob_body_004.vertex_groups.new(name='Bone')
_vg = ob_body_004.vertex_groups.new(name='Bone.001')
_vg = ob_body_004.vertex_groups.new(name='Bone.002')
_m = ob_body_004.modifiers.new('Smooth by Angle.001', 'NODES')
_m.node_group = ng_smooth_by_angle_001
_m.use_pin_to_last = True
_m.show_group_selector = False

# ---- collection membership
col_collection.objects.link(ob_body_004)

# ---- scene / render settings (as saved in the file)
scene.frame_start = 1; scene.frame_end = 250; scene.frame_set(14)
scene.render.engine = 'BLENDER_EEVEE_NEXT'
scene.render.image_settings.file_format = 'FFMPEG'
scene.render.image_settings.color_mode = 'RGB'
scene.render.resolution_x = 1280
scene.render.resolution_y = 720
scene.render.fps = 30
scene.cycles.sampling_pattern = 'TABULATED_SOBOL'
scene.cycles.use_light_tree = False
scene.view_settings.view_transform = 'Filmic'
bpy.context.view_layer.update()

# ---- added for rendering (the .blend has no active camera and no usable light): camera, sun
cam_auto = bpy.data.cameras.new('AutoCamera')
cam_auto.lens = 50.0
cam_auto.sensor_width = 36.0
cam_auto.clip_end = 1000.0
ob_auto_camera = bpy.data.objects.new('AutoCamera', cam_auto)
scene.collection.objects.link(ob_auto_camera)
ob_auto_camera.location = (0.304377, -0.418387, 0.370629)
ob_auto_camera.rotation_euler = (1.09748, -7.21219e-08, 0.694738)
scene.camera = ob_auto_camera
light_auto_sun = bpy.data.lights.new('AutoSun', 'SUN')
light_auto_sun.energy = 3.0
light_auto_sun.angle = 0.0523599
ob_auto_sun = bpy.data.objects.new('AutoSun', light_auto_sun)
scene.collection.objects.link(ob_auto_sun)
ob_auto_sun.rotation_euler = (0.872665, 0.174533, 0.523599)
bpy.context.view_layer.update()

